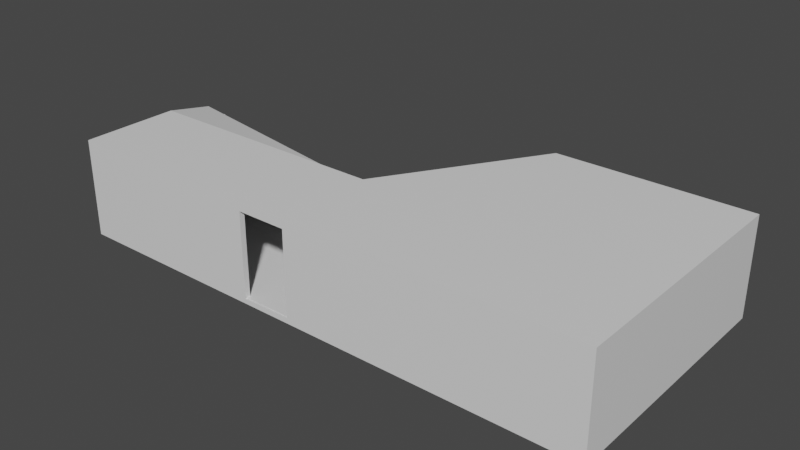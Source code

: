 # Source: spacespawnship2.blend  (saved by Blender 2.93.21; exported with 4.5.12 LTS)
import bpy
from mathutils import Matrix  # noqa: F401  (used for matrix-valued properties, if any)

bpy.ops.wm.read_factory_settings(use_empty=True)
scene = bpy.context.scene
scene.name = 'Scene'

# ---- collections
col_collection = bpy.data.collections.new('Collection'); scene.collection.children.link(col_collection)

# ---- materials (node trees are filled in below, after node groups)
mat_material = bpy.data.materials.new('Material')
mat_material.alpha_threshold = 0.0
mat_material.use_transparent_shadow = False
mat_material.line_color = (0.0, 0.0, 0.0, 1.0)

# ---- material node trees
mat_material.use_nodes = True; mat_material.node_tree.nodes.clear()
_N = mat_material.node_tree.nodes; _L = mat_material.node_tree.links
n0 = _N.new('ShaderNodeOutputMaterial'); n0.name = 'Material Output'; n0.location = (300, 300)
n1 = _N.new('ShaderNodeBsdfPrincipled'); n1.name = 'Principled BSDF'; n1.location = (10, 300)
n1.distribution = 'GGX'
n1.subsurface_method = 'BURLEY'
n1.inputs[2].default_value = 0.4
n1.inputs[3].default_value = 1.45
n1.inputs[27].default_value = (0.0, 0.0, 0.0, 1.0)
n1.inputs[28].default_value = 1.0
_L.new(n1.outputs[0], n0.inputs[0])
n0.is_active_output = True

# ---- world
world_world = bpy.data.worlds.new('World'); scene.world = world_world
world_world.use_nodes = True; world_world.node_tree.nodes.clear()
_N = world_world.node_tree.nodes; _L = world_world.node_tree.links
n0 = _N.new('ShaderNodeOutputWorld'); n0.name = 'World Output'; n0.location = (300, 300)
n1 = _N.new('ShaderNodeBackground'); n1.name = 'Background'; n1.location = (10, 300)
n1.inputs[0].default_value = (0.05088, 0.05088, 0.05088, 1.0)
_L.new(n1.outputs[0], n0.inputs[0])
n0.is_active_output = True
world_world.color = (0.05088, 0.05088, 0.05088)
world_world.use_sun_shadow = False
world_world.sun_shadow_jitter_overblur = 0.0

# ---- meshes
me_cube = bpy.data.meshes.new('Cube')
me_cube.from_pydata([(1.0, 4.14, 1.0), (1.0, 4.14, -1.0), (1.0, -1.0, 1.0), (1.0, -1.0, -1.0), (-1.0, 1.0, 1.0), (-1.0, 1.0, -1.0), (-1.0, -1.0, 1.0), (-1.0, -1.0, -1.0), (-0.2509, 1.0, -1.0), (-0.2509, -1.0, 1.0), (-0.2509, -1.0, -1.0), (-0.2509, 1.0, 1.0), (-0.06661, -1.0, -1.0), (-0.06661, 1.0, 1.0), (-0.06661, 1.0, -1.0), (-0.06661, -1.0, 1.0), (1.0, 4.14, 0.8186), (-1.0, -1.0, 0.8186), (1.0, -1.0, 0.8186), (-0.9943, 1.953, 0.8186), (-0.2566, 1.234, 0.8186), (-0.2509, -1.0, 0.8186), (-0.06661, -1.0, 0.8186), (-0.06661, 1.0, 0.8186), (1.0, 4.14, -0.9029), (1.0, -1.0, -0.9029), (-0.9943, 1.953, -0.9029), (-0.2566, 1.234, -0.9029), (-0.2509, -1.0, -0.9029), (-0.06661, -1.0, -0.9029), (-0.06661, 1.0, -0.9029), (-1.0, -1.0, -0.9029), (0.2889, -1.0, -1.0), (0.2889, 4.14, 1.0), (0.2889, 4.14, -1.0), (0.2889, -1.0, 1.0), (0.2889, -1.0, 0.8186), (0.2889, 4.14, 0.8186), (0.2889, 4.14, -0.9029), (0.2889, -1.0, -0.9029), (-1.0, 0.9394, -1.0), (1.0, 3.984, 1.0), (-1.0, 0.9394, 1.0), (1.0, 3.984, -1.0), (-0.2509, 0.9394, -1.0), (-0.2509, 0.9394, 1.0), (-0.06661, 0.9394, 1.0), (-0.06661, 0.9394, -1.0), (1.0, 3.984, 0.8186), (-0.9945, 1.864, 0.8186), (-0.9945, 1.864, -0.9029), (1.0, 3.984, -0.9029), (0.2889, 3.984, 1.0), (0.2889, 3.984, -1.0), (-1.0, -1.0, 0.7698), (1.0, 4.14, 0.7698), (1.0, -1.0, 0.7698), (-0.9943, 1.953, 0.7698), (-0.2566, 1.234, 0.7698), (-0.2509, -1.0, 0.7698), (-0.06661, -1.0, 0.7698), (-0.06661, 1.0, 0.7698), (0.2889, 4.14, 0.7698), (0.2889, -1.0, 0.7698), (-0.9945, 1.864, 0.7698), (1.0, 3.984, 0.7698), (-1.0, -0.9604, -1.0), (1.0, -0.8983, 1.0), (-0.2509, -0.9604, -1.0), (-0.2509, -0.9604, 1.0), (-0.06661, -0.9604, 1.0), (-0.06661, -0.9604, -1.0), (1.0, -0.8983, 0.8186), (1.0, -0.8983, -0.9029), (0.2889, -0.8983, 1.0), (0.2889, -0.8983, -1.0), (-1.0, -0.9604, 1.0), (1.0, -0.8983, -1.0), (-0.9999, -0.9416, 0.8186), (-0.9999, -0.9416, -0.9029), (-0.9999, -0.9416, 0.7698), (1.0, -0.8983, 0.7698), (1.0, 4.14, -0.8582), (1.0, -1.0, -0.8582), (-0.9943, 1.953, -0.8582), (-0.2566, 1.234, -0.8582), (-0.2509, -1.0, -0.8582), (-0.06661, -1.0, -0.8582), (-0.06661, 1.0, -0.8582), (0.2889, 4.14, -0.8582), (0.2889, -1.0, -0.8582), (-0.9945, 1.864, -0.8582), (1.0, 3.984, -0.8582), (-1.0, -1.0, -0.8582), (1.0, -0.8983, -0.8582), (-0.9999, -0.9416, -0.8582)], [], [(69, 76, 6, 9), (21, 9, 6, 17), (49, 42, 4, 19), (75, 77, 3, 32), (72, 67, 2, 18), (37, 33, 0, 16), (19, 4, 11, 20), (66, 68, 10, 7), (22, 15, 9, 21), (70, 69, 9, 15), (74, 70, 15, 35), (36, 35, 15, 22), (20, 11, 13, 23), (68, 71, 12, 10), (58, 20, 23, 61), (63, 36, 22, 60), (57, 19, 20, 58), (62, 37, 16, 55), (81, 72, 18, 56), (64, 49, 19, 57), (59, 21, 17, 54), (10, 28, 31, 7), (40, 50, 26, 5), (77, 73, 25, 3), (34, 38, 24, 1), (5, 26, 27, 8), (12, 29, 28, 10), (32, 39, 29, 12), (8, 27, 30, 14), (3, 25, 39, 32), (14, 30, 38, 34), (61, 23, 37, 62), (56, 18, 36, 63), (18, 2, 35, 36), (67, 74, 35, 2), (23, 13, 33, 37), (71, 75, 32, 12), (14, 34, 53, 47), (0, 33, 52, 41), (1, 24, 51, 43), (66, 79, 50, 40), (80, 78, 49, 64), (55, 16, 48, 65), (8, 14, 47, 44), (33, 13, 46, 52), (13, 11, 45, 46), (5, 8, 44, 40), (16, 0, 41, 48), (34, 1, 43, 53), (78, 76, 42, 49), (11, 4, 42, 45), (82, 55, 65, 92), (95, 80, 64, 91), (83, 56, 63, 90), (88, 61, 62, 89), (86, 59, 54, 93), (91, 64, 57, 84), (94, 81, 56, 83), (89, 62, 55, 82), (84, 57, 58, 85), (90, 63, 60, 87), (85, 58, 61, 88), (92, 65, 81, 94), (93, 54, 80, 95), (17, 6, 76, 78), (54, 17, 78, 80), (7, 31, 79, 66), (47, 53, 75, 71), (41, 52, 74, 67), (43, 51, 73, 77), (65, 48, 72, 81), (44, 47, 71, 68), (52, 46, 70, 74), (46, 45, 69, 70), (40, 44, 68, 66), (48, 41, 67, 72), (53, 43, 77, 75), (45, 42, 76, 69), (31, 93, 95, 79), (51, 92, 94, 73), (27, 85, 88, 30), (39, 90, 87, 29), (26, 84, 85, 27), (38, 89, 82, 24), (73, 94, 83, 25), (50, 91, 84, 26), (28, 86, 93, 31), (30, 88, 89, 38), (25, 83, 90, 39), (79, 95, 91, 50), (24, 82, 92, 51)])
_uv = me_cube.uv_layers.new(name='UVMap')
_uv.uv.foreach_set('vector', [0.7814, 0.7451, 0.875, 0.7451, 0.875, 0.75, 0.7814, 0.75, 0.6023, 0.9064, 0.625, 0.9064, 0.625, 1.0, 0.6023, 1.0, 0.6023, 0.2424, 0.625, 0.2424, 0.625, 0.25, 0.6023, 0.25, 0.2861, 0.7451, 0.375, 0.7451, 0.375, 0.75, 0.2861, 0.75, 0.6023, 0.7451, 0.625, 0.7451, 0.625, 0.75, 0.6023, 0.75, 0.6023, 0.4111, 0.625, 0.4111, 0.625, 0.5, 0.6023, 0.5, 0.6023, 0.25, 0.625, 0.25, 0.625, 0.3436, 0.6023, 0.3436, 0.125, 0.7451, 0.2186, 0.7451, 0.2186, 0.75, 0.125, 0.75, 0.6023, 0.8833, 0.625, 0.8833, 0.625, 0.9064, 0.6023, 0.9064, 0.7583, 0.7451, 0.7814, 0.7451, 0.7814, 0.75, 0.7583, 0.75, 0.7139, 0.7451, 0.7583, 0.7451, 0.7583, 0.75, 0.7139, 0.75, 0.6023, 0.8389, 0.625, 0.8389, 0.625, 0.8833, 0.6023, 0.8833, 0.6023, 0.3436, 0.625, 0.3436, 0.625, 0.3667, 0.6023, 0.3667, 0.2186, 0.7451, 0.2417, 0.7451, 0.2417, 0.75, 0.2186, 0.75, 0.5962, 0.3436, 0.6023, 0.3436, 0.6023, 0.3667, 0.5962, 0.3667, 0.5962, 0.8389, 0.6023, 0.8389, 0.6023, 0.8833, 0.5962, 0.8833, 0.5962, 0.25, 0.6023, 0.25, 0.6023, 0.3436, 0.5962, 0.3436, 0.5962, 0.4111, 0.6023, 0.4111, 0.6023, 0.5, 0.5962, 0.5, 0.5962, 0.7451, 0.6023, 0.7451, 0.6023, 0.75, 0.5962, 0.75, 0.5962, 0.2424, 0.6023, 0.2424, 0.6023, 0.25, 0.5962, 0.25, 0.5962, 0.9064, 0.6023, 0.9064, 0.6023, 1.0, 0.5962, 1.0, 0.375, 0.9064, 0.3871, 0.9064, 0.3871, 1.0, 0.375, 1.0, 0.375, 0.2424, 0.3871, 0.2424, 0.3871, 0.25, 0.375, 0.25, 0.375, 0.7451, 0.3871, 0.7451, 0.3871, 0.75, 0.375, 0.75, 0.375, 0.4111, 0.3871, 0.4111, 0.3871, 0.5, 0.375, 0.5, 0.375, 0.25, 0.3871, 0.25, 0.3871, 0.3436, 0.375, 0.3436, 0.375, 0.8833, 0.3871, 0.8833, 0.3871, 0.9064, 0.375, 0.9064, 0.375, 0.8389, 0.3871, 0.8389, 0.3871, 0.8833, 0.375, 0.8833, 0.375, 0.3436, 0.3871, 0.3436, 0.3871, 0.3667, 0.375, 0.3667, 0.375, 0.75, 0.3871, 0.75, 0.3871, 0.8389, 0.375, 0.8389, 0.375, 0.3667, 0.3871, 0.3667, 0.3871, 0.4111, 0.375, 0.4111, 0.5962, 0.3667, 0.6023, 0.3667, 0.6023, 0.4111, 0.5962, 0.4111, 0.5962, 0.75, 0.6023, 0.75, 0.6023, 0.8389, 0.5962, 0.8389, 0.6023, 0.75, 0.625, 0.75, 0.625, 0.8389, 0.6023, 0.8389, 0.625, 0.7451, 0.7139, 0.7451, 0.7139, 0.75, 0.625, 0.75, 0.6023, 0.3667, 0.625, 0.3667, 0.625, 0.4111, 0.6023, 0.4111, 0.2417, 0.7451, 0.2861, 0.7451, 0.2861, 0.75, 0.2417, 0.75, 0.2417, 0.5, 0.2861, 0.5, 0.2861, 0.5076, 0.2417, 0.5076, 0.625, 0.5, 0.7139, 0.5, 0.7139, 0.5076, 0.625, 0.5076, 0.375, 0.5, 0.3871, 0.5, 0.3871, 0.5076, 0.375, 0.5076, 0.375, 0.004946, 0.3871, 0.004946, 0.3871, 0.2424, 0.375, 0.2424, 0.5962, 0.004946, 0.6023, 0.004946, 0.6023, 0.2424, 0.5962, 0.2424, 0.5962, 0.5, 0.6023, 0.5, 0.6023, 0.5076, 0.5962, 0.5076, 0.2186, 0.5, 0.2417, 0.5, 0.2417, 0.5076, 0.2186, 0.5076, 0.7139, 0.5, 0.7583, 0.5, 0.7583, 0.5076, 0.7139, 0.5076, 0.7583, 0.5, 0.7814, 0.5, 0.7814, 0.5076, 0.7583, 0.5076, 0.125, 0.5, 0.2186, 0.5, 0.2186, 0.5076, 0.125, 0.5076, 0.6023, 0.5, 0.625, 0.5, 0.625, 0.5076, 0.6023, 0.5076, 0.2861, 0.5, 0.375, 0.5, 0.375, 0.5076, 0.2861, 0.5076, 0.6023, 0.004946, 0.625, 0.004946, 0.625, 0.2424, 0.6023, 0.2424, 0.7814, 0.5, 0.875, 0.5, 0.875, 0.5076, 0.7814, 0.5076, 0.3927, 0.5, 0.5962, 0.5, 0.5962, 0.5076, 0.3927, 0.5076, 0.3927, 0.004946, 0.5962, 0.004946, 0.5962, 0.2424, 0.3927, 0.2424, 0.3927, 0.75, 0.5962, 0.75, 0.5962, 0.8389, 0.3927, 0.8389, 0.3927, 0.3667, 0.5962, 0.3667, 0.5962, 0.4111, 0.3927, 0.4111, 0.3927, 0.9064, 0.5962, 0.9064, 0.5962, 1.0, 0.3927, 1.0, 0.3927, 0.2424, 0.5962, 0.2424, 0.5962, 0.25, 0.3927, 0.25, 0.3927, 0.7451, 0.5962, 0.7451, 0.5962, 0.75, 0.3927, 0.75, 0.3927, 0.4111, 0.5962, 0.4111, 0.5962, 0.5, 0.3927, 0.5, 0.3927, 0.25, 0.5962, 0.25, 0.5962, 0.3436, 0.3927, 0.3436, 0.3927, 0.8389, 0.5962, 0.8389, 0.5962, 0.8833, 0.3927, 0.8833, 0.3927, 0.3436, 0.5962, 0.3436, 0.5962, 0.3667, 0.3927, 0.3667, 0.3927, 0.5076, 0.5962, 0.5076, 0.5962, 0.7451, 0.3927, 0.7451, 0.3927, 0.0, 0.5962, 0.0, 0.5962, 0.004946, 0.3927, 0.004946, 0.6023, 0.0, 0.625, 0.0, 0.625, 0.004946, 0.6023, 0.004946, 0.5962, 0.0, 0.6023, 0.0, 0.6023, 0.004946, 0.5962, 0.004946, 0.375, 0.0, 0.3871, 0.0, 0.3871, 0.004946, 0.375, 0.004946, 0.2417, 0.5076, 0.2861, 0.5076, 0.2861, 0.7451, 0.2417, 0.7451, 0.625, 0.5076, 0.7139, 0.5076, 0.7139, 0.7451, 0.625, 0.7451, 0.375, 0.5076, 0.3871, 0.5076, 0.3871, 0.7451, 0.375, 0.7451, 0.5962, 0.5076, 0.6023, 0.5076, 0.6023, 0.7451, 0.5962, 0.7451, 0.2186, 0.5076, 0.2417, 0.5076, 0.2417, 0.7451, 0.2186, 0.7451, 0.7139, 0.5076, 0.7583, 0.5076, 0.7583, 0.7451, 0.7139, 0.7451, 0.7583, 0.5076, 0.7814, 0.5076, 0.7814, 0.7451, 0.7583, 0.7451, 0.125, 0.5076, 0.2186, 0.5076, 0.2186, 0.7451, 0.125, 0.7451, 0.6023, 0.5076, 0.625, 0.5076, 0.625, 0.7451, 0.6023, 0.7451, 0.2861, 0.5076, 0.375, 0.5076, 0.375, 0.7451, 0.2861, 0.7451, 0.7814, 0.5076, 0.875, 0.5076, 0.875, 0.7451, 0.7814, 0.7451, 0.3871, 0.0, 0.3927, 0.0, 0.3927, 0.004946, 0.3871, 0.004946, 0.3871, 0.5076, 0.3927, 0.5076, 0.3927, 0.7451, 0.3871, 0.7451, 0.3871, 0.3436, 0.3927, 0.3436, 0.3927, 0.3667, 0.3871, 0.3667, 0.3871, 0.8389, 0.3927, 0.8389, 0.3927, 0.8833, 0.3871, 0.8833, 0.3871, 0.25, 0.3927, 0.25, 0.3927, 0.3436, 0.3871, 0.3436, 0.3871, 0.4111, 0.3927, 0.4111, 0.3927, 0.5, 0.3871, 0.5, 0.3871, 0.7451, 0.3927, 0.7451, 0.3927, 0.75, 0.3871, 0.75, 0.3871, 0.2424, 0.3927, 0.2424, 0.3927, 0.25, 0.3871, 0.25, 0.3871, 0.9064, 0.3927, 0.9064, 0.3927, 1.0, 0.3871, 1.0, 0.3871, 0.3667, 0.3927, 0.3667, 0.3927, 0.4111, 0.3871, 0.4111, 0.3871, 0.75, 0.3927, 0.75, 0.3927, 0.8389, 0.3871, 0.8389, 0.3871, 0.004946, 0.3927, 0.004946, 0.3927, 0.2424, 0.3871, 0.2424, 0.3871, 0.5, 0.3927, 0.5, 0.3927, 0.5076, 0.3871, 0.5076])
me_cube.materials.append(mat_material)
me_cube.use_remesh_preserve_volume = False
me_cube.use_remesh_preserve_attributes = False
me_cube.use_mirror_vertex_groups = False
me_cube.update()

# ---- objects
ob_cube = bpy.data.objects.new('Cube', me_cube)

# ---- transforms, parenting, visibility, modifiers, constraints
ob_cube.location = (0.0, 0.0, 0.0)
ob_cube.scale = (29.16, 5.271, 5.271)
ob_cube.lock_rotations_4d = False
ob_cube.empty_display_type = 'ARROWS'
ob_cube.lineart.crease_threshold = 0.0
_m = ob_cube.modifiers.new('Solidify', 'SOLIDIFY')
_m.thickness = 0.11

# ---- collection membership
col_collection.objects.link(ob_cube)

# ---- scene / render settings (as saved in the file)
scene.frame_start = 1; scene.frame_end = 250; scene.frame_set(1)
scene.render.engine = 'BLENDER_EEVEE_NEXT'
scene.cycles.use_denoising = False
scene.cycles.samples = 128
scene.cycles.sampling_pattern = 'TABULATED_SOBOL'
scene.cycles.use_adaptive_sampling = False
scene.cycles.use_light_tree = False
scene.view_settings.view_transform = 'Filmic'
bpy.context.view_layer.update()

# ---- added for rendering (the .blend has no active camera and no usable light): camera, sun
cam_auto = bpy.data.cameras.new('AutoCamera')
cam_auto.lens = 50.0
cam_auto.sensor_width = 36.0
cam_auto.clip_end = 1058.03
ob_auto_camera = bpy.data.objects.new('AutoCamera', cam_auto)
scene.collection.objects.link(ob_auto_camera)
ob_auto_camera.location = (60.2866, -64.0691, 48.2293)
ob_auto_camera.rotation_euler = (1.09748, -7.21219e-08, 0.694738)
scene.camera = ob_auto_camera
light_auto_sun = bpy.data.lights.new('AutoSun', 'SUN')
light_auto_sun.energy = 3.0
light_auto_sun.angle = 0.0523599
ob_auto_sun = bpy.data.objects.new('AutoSun', light_auto_sun)
scene.collection.objects.link(ob_auto_sun)
ob_auto_sun.rotation_euler = (0.872665, 0.174533, 0.523599)
bpy.context.view_layer.update()
